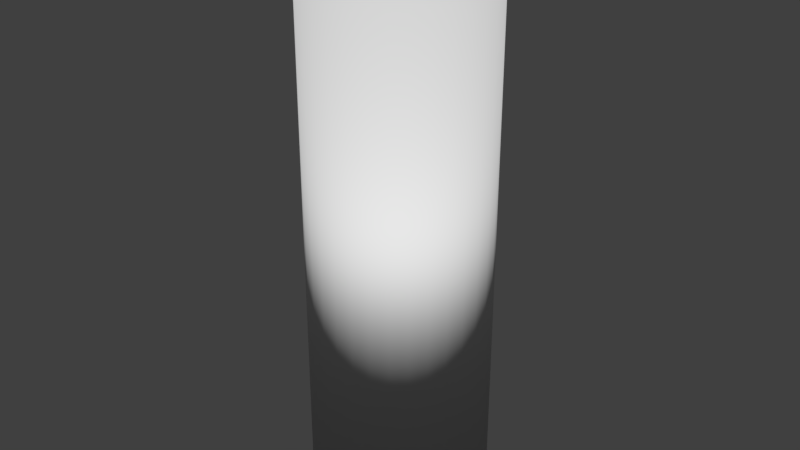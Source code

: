# Source: button01.blend  (saved by Blender 2.79.0; exported with 4.5.12 LTS)
import bpy
from mathutils import Matrix  # noqa: F401  (used for matrix-valued properties, if any)

bpy.ops.wm.read_factory_settings(use_empty=True)
scene = bpy.context.scene
scene.name = 'Scene'

# ---- collections
col_collection_1 = bpy.data.collections.new('Collection 1'); scene.collection.children.link(col_collection_1)

# ---- world
world_world = bpy.data.worlds.new('World'); scene.world = world_world
world_world.color = (0.05088, 0.05088, 0.05088)
world_world.use_sun_shadow = False
world_world.sun_shadow_jitter_overblur = 0.0
world_world.cycles.sampling_method = 'MANUAL'

# ---- meshes
me_cylinder_001 = bpy.data.meshes.new('Cylinder.001')
me_cylinder_001.from_pydata([(0.0, 1.0, -20.97), (-3.355e-08, 0.9121, 1.0), (0.1951, 0.9808, -20.97), (0.1779, 0.8946, 1.0), (0.3827, 0.9239, -20.97), (0.3491, 0.8427, 1.0), (0.5556, 0.8315, -20.97), (0.5068, 0.7584, 1.0), (0.7071, 0.7071, -20.97), (0.645, 0.645, 1.0), (0.8315, 0.5556, -20.97), (0.7584, 0.5068, 1.0), (0.9239, 0.3827, -20.97), (0.8427, 0.3491, 1.0), (0.9808, 0.1951, -20.97), (0.8946, 0.1779, 1.0), (1.0, 7.55e-08, -20.97), (0.9121, 6.201e-08, 1.0), (0.9808, -0.1951, -20.97), (0.8946, -0.1779, 1.0), (0.9239, -0.3827, -20.97), (0.8427, -0.3491, 1.0), (0.8315, -0.5556, -20.97), (0.7584, -0.5068, 1.0), (0.7071, -0.7071, -20.97), (0.645, -0.645, 1.0), (0.5556, -0.8315, -20.97), (0.5068, -0.7584, 1.0), (0.3827, -0.9239, -20.97), (0.3491, -0.8427, 1.0), (0.1951, -0.9808, -20.97), (0.1779, -0.8946, 1.0), (-3.258e-07, -1.0, -20.97), (-2.989e-07, -0.9121, 1.0), (-0.1951, -0.9808, -20.97), (-0.1779, -0.8946, 1.0), (-0.3827, -0.9239, -20.97), (-0.3491, -0.8427, 1.0), (-0.5556, -0.8315, -20.97), (-0.5068, -0.7584, 1.0), (-0.7071, -0.7071, -20.97), (-0.645, -0.645, 1.0), (-0.8315, -0.5556, -20.97), (-0.7584, -0.5067, 1.0), (-0.9239, -0.3827, -20.97), (-0.8427, -0.3491, 1.0), (-0.9808, -0.1951, -20.97), (-0.8946, -0.1779, 1.0), (-1.0, 9.656e-07, -20.97), (-0.9121, 8.853e-07, 1.0), (-0.9808, 0.1951, -20.97), (-0.8946, 0.1779, 1.0), (-0.9239, 0.3827, -20.97), (-0.8427, 0.3491, 1.0), (-0.8315, 0.5556, -20.97), (-0.7584, 0.5068, 1.0), (-0.7071, 0.7071, -20.97), (-0.645, 0.645, 1.0), (-0.5556, 0.8315, -20.97), (-0.5067, 0.7584, 1.0), (-0.3827, 0.9239, -20.97), (-0.3491, 0.8427, 1.0), (-0.1951, 0.9808, -20.97), (-0.1779, 0.8946, 1.0), (0.1951, 0.9808, 1.0), (0.0, 1.0, 1.0), (0.3827, 0.9239, 1.0), (0.5556, 0.8315, 1.0), (0.7071, 0.7071, 1.0), (0.8315, 0.5556, 1.0), (0.9239, 0.3827, 1.0), (0.9808, 0.1951, 1.0), (1.0, 7.55e-08, 1.0), (0.9808, -0.1951, 1.0), (0.9239, -0.3827, 1.0), (0.8315, -0.5556, 1.0), (0.7071, -0.7071, 1.0), (0.5556, -0.8315, 1.0), (0.3827, -0.9239, 1.0), (0.1951, -0.9808, 1.0), (-3.258e-07, -1.0, 1.0), (-0.1951, -0.9808, 1.0), (-0.3827, -0.9239, 1.0), (-0.5556, -0.8315, 1.0), (-0.7071, -0.7071, 1.0), (-0.8315, -0.5556, 1.0), (-0.9239, -0.3827, 1.0), (-0.9808, -0.1951, 1.0), (-1.0, 9.656e-07, 1.0), (-0.9808, 0.1951, 1.0), (-0.9239, 0.3827, 1.0), (-0.8315, 0.5556, 1.0), (-0.7071, 0.7071, 1.0), (-0.5556, 0.8315, 1.0), (-0.3827, 0.9239, 1.0), (-0.1951, 0.9808, 1.0)], [], [(0, 65, 64, 2), (2, 64, 66, 4), (4, 66, 67, 6), (6, 67, 68, 8), (8, 68, 69, 10), (10, 69, 70, 12), (12, 70, 71, 14), (14, 71, 72, 16), (16, 72, 73, 18), (18, 73, 74, 20), (20, 74, 75, 22), (22, 75, 76, 24), (24, 76, 77, 26), (26, 77, 78, 28), (28, 78, 79, 30), (30, 79, 80, 32), (32, 80, 81, 34), (34, 81, 82, 36), (36, 82, 83, 38), (38, 83, 84, 40), (40, 84, 85, 42), (42, 85, 86, 44), (44, 86, 87, 46), (46, 87, 88, 48), (48, 88, 89, 50), (50, 89, 90, 52), (52, 90, 91, 54), (54, 91, 92, 56), (56, 92, 93, 58), (58, 93, 94, 60), (60, 94, 95, 62), (62, 95, 65, 0), (0, 2, 4, 6, 8, 10, 12, 14, 16, 18, 20, 22, 24, 26, 28, 30, 32, 34, 36, 38, 40, 42, 44, 46, 48, 50, 52, 54, 56, 58, 60, 62), (1, 3, 64, 65), (3, 5, 66, 64), (5, 7, 67, 66), (7, 9, 68, 67), (9, 11, 69, 68), (11, 13, 70, 69), (13, 15, 71, 70), (15, 17, 72, 71), (17, 19, 73, 72), (19, 21, 74, 73), (21, 23, 75, 74), (23, 25, 76, 75), (25, 27, 77, 76), (27, 29, 78, 77), (29, 31, 79, 78), (31, 33, 80, 79), (33, 35, 81, 80), (35, 37, 82, 81), (37, 39, 83, 82), (39, 41, 84, 83), (41, 43, 85, 84), (43, 45, 86, 85), (45, 47, 87, 86), (47, 49, 88, 87), (49, 51, 89, 88), (51, 53, 90, 89), (53, 55, 91, 90), (55, 57, 92, 91), (57, 59, 93, 92), (59, 61, 94, 93), (61, 63, 95, 94), (63, 1, 65, 95)])
me_cylinder_001.polygons.foreach_set('use_smooth', [True] * 65)
_uv = me_cylinder_001.uv_layers.new(name='UVMap')
_uv.uv.foreach_set('vector', [0.5574, 0.0001345, 0.5574, 0.9974, 0.54, 0.9975, 0.54, 0.0002467, 0.54, 0.0002467, 0.54, 0.9975, 0.5226, 0.9976, 0.5226, 0.0003588, 0.5226, 0.0003588, 0.5226, 0.9976, 0.5052, 0.9977, 0.5052, 0.000471, 0.5052, 0.000471, 0.5052, 0.9977, 0.4878, 0.9978, 0.4878, 0.0005832, 0.4878, 0.0005832, 0.4878, 0.9978, 0.4703, 0.998, 0.4703, 0.0006954, 0.4703, 0.0006954, 0.4703, 0.998, 0.4529, 0.9981, 0.4529, 0.0008076, 0.4529, 0.0008076, 0.4529, 0.9981, 0.4355, 0.9982, 0.4355, 0.0009198, 0.4355, 0.0009198, 0.4355, 0.9982, 0.4181, 0.9983, 0.4181, 0.001032, 0.4181, 0.001032, 0.4181, 0.9983, 0.4007, 0.9984, 0.4007, 0.001144, 0.4007, 0.001144, 0.4007, 0.9984, 0.3833, 0.9985, 0.3833, 0.001256, 0.3831, 0.0001345, 0.3831, 0.9974, 0.3656, 0.9975, 0.3656, 0.0002467, 0.3656, 0.0002467, 0.3656, 0.9975, 0.3482, 0.9976, 0.3482, 0.0003588, 0.3482, 0.0003588, 0.3482, 0.9976, 0.3308, 0.9977, 0.3308, 0.000471, 0.3308, 0.000471, 0.3308, 0.9977, 0.3134, 0.9978, 0.3134, 0.0005832, 0.3134, 0.0005832, 0.3134, 0.9978, 0.296, 0.998, 0.296, 0.0006954, 0.296, 0.0006954, 0.296, 0.998, 0.2786, 0.9981, 0.2786, 0.0008076, 0.2786, 0.0008076, 0.2786, 0.9981, 0.2612, 0.9982, 0.2612, 0.0009198, 0.2612, 0.0009198, 0.2612, 0.9982, 0.2438, 0.9983, 0.2438, 0.001032, 0.2438, 0.001032, 0.2438, 0.9983, 0.2264, 0.9984, 0.2264, 0.001144, 0.2264, 0.001144, 0.2264, 0.9984, 0.209, 0.9985, 0.209, 0.001256, 0.209, 0.001256, 0.209, 0.9985, 0.1916, 0.9986, 0.1916, 0.001369, 0.1916, 0.001369, 0.1916, 0.9986, 0.1742, 0.9987, 0.1742, 0.001481, 0.1742, 0.001481, 0.1742, 0.9987, 0.1568, 0.9989, 0.1568, 0.001593, 0.1568, 0.001593, 0.1568, 0.9989, 0.1394, 0.999, 0.1394, 0.001705, 0.1394, 0.001705, 0.1394, 0.999, 0.122, 0.9991, 0.122, 0.001817, 0.122, 0.001817, 0.122, 0.9991, 0.1046, 0.9992, 0.1046, 0.00193, 0.1046, 0.00193, 0.1046, 0.9992, 0.08716, 0.9993, 0.08716, 0.002042, 0.08716, 0.002042, 0.08716, 0.9993, 0.06976, 0.9994, 0.06976, 0.002154, 0.06976, 0.002154, 0.06976, 0.9994, 0.05235, 0.9995, 0.05235, 0.002266, 0.05235, 0.002266, 0.05235, 0.9995, 0.03495, 0.9996, 0.03495, 0.002378, 0.03495, 0.002378, 0.03495, 0.9996, 0.01754, 0.9998, 0.01754, 0.002491, 0.01754, 0.002491, 0.01754, 0.9998, 0.0001345, 0.9999, 0.0001345, 0.002603, 0.6146, 0.0001345, 0.627, 0.0001345, 0.6392, 0.002562, 0.6507, 0.007324, 0.6611, 0.01424, 0.6699, 0.02304, 0.6768, 0.03338, 0.6816, 0.04488, 0.684, 0.05708, 0.684, 0.06953, 0.6816, 0.08173, 0.6768, 0.09323, 0.6699, 0.1036, 0.6611, 0.1124, 0.6507, 0.1193, 0.6392, 0.124, 0.627, 0.1265, 0.6146, 0.1265, 0.6024, 0.124, 0.5909, 0.1193, 0.5805, 0.1124, 0.5717, 0.1036, 0.5648, 0.09323, 0.5601, 0.08173, 0.5576, 0.06953, 0.5576, 0.05708, 0.5601, 0.04488, 0.5648, 0.03338, 0.5717, 0.02304, 0.5805, 0.01424, 0.5909, 0.007324, 0.6024, 0.002562, 0.5576, 0.3519, 0.5664, 0.3446, 0.5704, 0.3486, 0.5607, 0.3565, 0.5664, 0.3446, 0.5736, 0.3359, 0.5783, 0.339, 0.5704, 0.3486, 0.5736, 0.3359, 0.579, 0.3259, 0.5841, 0.328, 0.5783, 0.339, 0.579, 0.3259, 0.5823, 0.315, 0.5877, 0.3161, 0.5841, 0.328, 0.5823, 0.315, 0.5834, 0.3037, 0.589, 0.3037, 0.5877, 0.3161, 0.5834, 0.3037, 0.5823, 0.2924, 0.5877, 0.2913, 0.589, 0.3037, 0.5823, 0.2924, 0.579, 0.2816, 0.5841, 0.2794, 0.5877, 0.2913, 0.579, 0.2816, 0.5736, 0.2715, 0.5783, 0.2684, 0.5841, 0.2794, 0.5736, 0.2715, 0.5664, 0.2628, 0.5704, 0.2588, 0.5783, 0.2684, 0.5664, 0.2628, 0.5576, 0.2556, 0.5607, 0.2509, 0.5704, 0.2588, 0.6784, 0.1842, 0.6762, 0.1731, 0.6816, 0.1715, 0.684, 0.1837, 0.6762, 0.1731, 0.6719, 0.1626, 0.6768, 0.16, 0.6816, 0.1715, 0.6719, 0.1626, 0.6656, 0.1532, 0.6699, 0.1496, 0.6768, 0.16, 0.6656, 0.1532, 0.6575, 0.1452, 0.6611, 0.1408, 0.6699, 0.1496, 0.6575, 0.1452, 0.6481, 0.1389, 0.6507, 0.1339, 0.6611, 0.1408, 0.6481, 0.1389, 0.6376, 0.1345, 0.6392, 0.1292, 0.6507, 0.1339, 0.6376, 0.1345, 0.6265, 0.1323, 0.627, 0.1267, 0.6392, 0.1292, 0.6265, 0.1323, 0.6151, 0.1323, 0.6146, 0.1267, 0.627, 0.1267, 0.6151, 0.1323, 0.604, 0.1345, 0.6024, 0.1292, 0.6146, 0.1267, 0.604, 0.1345, 0.5935, 0.1389, 0.5909, 0.1339, 0.6024, 0.1292, 0.5935, 0.1389, 0.5841, 0.1452, 0.5805, 0.1408, 0.5909, 0.1339, 0.5841, 0.1452, 0.5761, 0.1532, 0.5717, 0.1496, 0.5805, 0.1408, 0.5761, 0.1532, 0.5698, 0.1626, 0.5648, 0.16, 0.5717, 0.1496, 0.5698, 0.1626, 0.5654, 0.1731, 0.5601, 0.1715, 0.5648, 0.16, 0.5654, 0.1731, 0.5632, 0.1842, 0.5576, 0.1837, 0.5601, 0.1715, 0.5632, 0.1842, 0.5632, 0.1956, 0.5576, 0.1961, 0.5576, 0.1837, 0.5632, 0.1956, 0.5654, 0.2067, 0.5601, 0.2083, 0.5576, 0.1961, 0.5654, 0.2067, 0.5698, 0.2172, 0.5648, 0.2198, 0.5601, 0.2083, 0.5698, 0.2172, 0.5761, 0.2266, 0.5717, 0.2302, 0.5648, 0.2198, 0.5761, 0.2266, 0.5841, 0.2347, 0.5805, 0.239, 0.5717, 0.2302, 0.5841, 0.2347, 0.5935, 0.241, 0.5909, 0.2459, 0.5805, 0.239, 0.5935, 0.241, 0.604, 0.2453, 0.6024, 0.2507, 0.5909, 0.2459])
me_cylinder_001.use_remesh_preserve_volume = False
me_cylinder_001.use_remesh_preserve_attributes = False
me_cylinder_001.use_mirror_vertex_groups = False
me_cylinder_001.update()
me_cylinder = bpy.data.meshes.new('Cylinder')
me_cylinder.from_pydata([(-3.355e-08, 0.9121, -2.542), (0.1779, 0.8946, -2.542), (0.3491, 0.8427, -2.542), (0.5068, 0.7584, -2.542), (0.645, 0.645, -2.542), (0.7584, 0.5068, -2.542), (0.8427, 0.3491, -2.542), (0.8946, 0.1779, -2.542), (0.9121, 6.201e-08, -2.542), (0.8946, -0.1779, -2.542), (0.8427, -0.3491, -2.542), (0.7584, -0.5068, -2.542), (0.645, -0.645, -2.542), (0.5068, -0.7584, -2.542), (0.3491, -0.8427, -2.542), (0.1779, -0.8946, -2.542), (-2.989e-07, -0.9121, -2.542), (-0.1779, -0.8946, -2.542), (-0.3491, -0.8427, -2.542), (-0.5068, -0.7584, -2.542), (-0.645, -0.645, -2.542), (-0.7584, -0.5067, -2.542), (-0.8427, -0.3491, -2.542), (-0.8946, -0.1779, -2.542), (-0.9121, 8.853e-07, -2.542), (-0.8946, 0.1779, -2.542), (-0.8427, 0.3491, -2.542), (-0.7584, 0.5068, -2.542), (-0.645, 0.645, -2.542), (-0.5067, 0.7584, -2.542), (-0.3491, 0.8427, -2.542), (-0.1779, 0.8946, -2.542), (0.1464, 0.7361, -0.7357), (-1.713e-08, 0.7506, -0.7357), (0.2872, 0.6934, -0.7357), (0.417, 0.6241, -0.7357), (0.5307, 0.5307, -0.7357), (0.6241, 0.417, -0.7357), (0.6934, 0.2872, -0.7357), (0.7361, 0.1464, -0.7357), (0.7506, 9.755e-08, -0.7357), (0.7361, -0.1464, -0.7357), (0.6934, -0.2872, -0.7357), (0.6241, -0.417, -0.7357), (0.5307, -0.5307, -0.7357), (0.417, -0.6241, -0.7357), (0.2872, -0.6934, -0.7357), (0.1464, -0.7361, -0.7357), (-2.355e-07, -0.7506, -0.7357), (-0.1464, -0.7361, -0.7357), (-0.2872, -0.6934, -0.7357), (-0.417, -0.6241, -0.7357), (-0.5307, -0.5307, -0.7357), (-0.6241, -0.417, -0.7357), (-0.6934, -0.2872, -0.7357), (-0.7361, -0.1464, -0.7357), (-0.7506, 7.75e-07, -0.7357), (-0.7361, 0.1464, -0.7357), (-0.6934, 0.2872, -0.7357), (-0.6241, 0.417, -0.7357), (-0.5307, 0.5307, -0.7357), (-0.417, 0.6241, -0.7357), (-0.2872, 0.6934, -0.7357), (-0.1464, 0.7361, -0.7357), (0.1098, 0.5521, -0.5188), (5.425e-09, 0.5629, -0.5188), (0.2154, 0.5201, -0.5188), (0.3128, 0.4681, -0.5188), (0.3981, 0.3981, -0.5188), (0.4681, 0.3128, -0.5188), (0.5201, 0.2154, -0.5188), (0.5521, 0.1098, -0.5188), (0.5629, 1.458e-07, -0.5188), (0.5521, -0.1098, -0.5188), (0.5201, -0.2154, -0.5188), (0.4681, -0.3128, -0.5188), (0.3981, -0.3981, -0.5188), (0.3128, -0.4681, -0.5188), (0.2154, -0.5201, -0.5188), (0.1098, -0.5521, -0.5188), (-1.583e-07, -0.5629, -0.5188), (-0.1098, -0.5521, -0.5188), (-0.2154, -0.5201, -0.5188), (-0.3128, -0.4681, -0.5188), (-0.3981, -0.3981, -0.5188), (-0.4681, -0.3128, -0.5188), (-0.5201, -0.2154, -0.5188), (-0.5521, -0.1098, -0.5188), (-0.5629, 6.539e-07, -0.5188), (-0.5521, 0.1098, -0.5188), (-0.5201, 0.2154, -0.5188), (-0.4681, 0.3128, -0.5188), (-0.3981, 0.3981, -0.5188), (-0.3128, 0.4681, -0.5188), (-0.2154, 0.5201, -0.5188), (-0.1098, 0.5521, -0.5188), (0.04538, 0.2281, -0.3024), (6.181e-08, 0.2326, -0.3024), (0.08901, 0.2149, -0.3024), (0.1292, 0.1934, -0.3024), (0.1645, 0.1645, -0.3024), (0.1934, 0.1292, -0.3024), (0.2149, 0.08901, -0.3024), (0.2281, 0.04538, -0.3024), (0.2326, 2.362e-07, -0.3024), (0.2281, -0.04538, -0.3024), (0.2149, -0.08901, -0.3024), (0.1934, -0.1292, -0.3024), (0.1645, -0.1645, -0.3024), (0.1292, -0.1934, -0.3024), (0.08901, -0.2149, -0.3024), (0.04538, -0.2281, -0.3024), (-5.847e-09, -0.2326, -0.3024), (-0.04538, -0.2281, -0.3024), (-0.08901, -0.2149, -0.3024), (-0.1292, -0.1934, -0.3024), (-0.1645, -0.1645, -0.3024), (-0.1934, -0.1292, -0.3024), (-0.2149, -0.08901, -0.3024), (-0.2281, -0.04538, -0.3024), (-0.2326, 4.462e-07, -0.3024), (-0.2281, 0.04538, -0.3024), (-0.2149, 0.08901, -0.3024), (-0.1934, 0.1292, -0.3024), (-0.1645, 0.1645, -0.3024), (-0.1292, 0.1934, -0.3024), (-0.08901, 0.2149, -0.3024), (-0.04538, 0.2281, -0.3024), (9.406e-08, 2.822e-07, -0.304), (0.08897, 0.9034, -2.542), (0.2635, 0.8686, -2.542), (0.4279, 0.8006, -2.542), (0.5759, 0.7017, -2.542), (0.7017, 0.5759, -2.542), (0.8006, 0.4279, -2.542), (0.8686, 0.2635, -2.542), (0.9034, 0.08897, -2.542), (0.9034, -0.08897, -2.542), (0.8686, -0.2635, -2.542), (0.8006, -0.4279, -2.542), (0.7017, -0.5759, -2.542), (0.5759, -0.7017, -2.542), (0.4279, -0.8006, -2.542), (0.2635, -0.8686, -2.542), (0.08897, -0.9034, -2.542), (-0.08897, -0.9034, -2.542), (-0.2635, -0.8686, -2.542), (-0.4279, -0.8006, -2.542), (-0.5759, -0.7017, -2.542), (-0.7017, -0.5759, -2.542), (-0.8006, -0.4279, -2.542), (-0.8686, -0.2635, -2.542), (-0.9034, -0.08897, -2.542), (-0.9034, 0.08897, -2.542), (-0.8686, 0.2635, -2.542), (-0.8005, 0.4279, -2.542), (-0.7017, 0.5759, -2.542), (-0.5759, 0.7017, -2.542), (-0.4279, 0.8006, -2.542), (-0.2635, 0.8686, -2.542), (-0.08897, 0.9034, -2.542), (0.08897, 0.9034, -1.056), (-3.355e-08, 0.9121, -1.056), (0.2635, 0.8686, -1.056), (0.1779, 0.8946, -1.056), (0.4279, 0.8006, -1.056), (0.3491, 0.8427, -1.056), (0.5759, 0.7017, -1.056), (0.5068, 0.7584, -1.056), (0.7017, 0.5759, -1.056), (0.645, 0.645, -1.056), (0.8006, 0.4279, -1.056), (0.7584, 0.5068, -1.056), (0.8686, 0.2635, -1.056), (0.8427, 0.3491, -1.056), (0.9034, 0.08897, -1.056), (0.8946, 0.1779, -1.056), (0.9034, -0.08897, -1.056), (0.9121, 6.201e-08, -1.056), (0.8686, -0.2635, -1.056), (0.8946, -0.1779, -1.056), (0.8006, -0.4279, -1.056), (0.8427, -0.3491, -1.056), (0.7017, -0.5759, -1.056), (0.7584, -0.5068, -1.056), (0.5759, -0.7017, -1.056), (0.645, -0.645, -1.056), (0.4279, -0.8006, -1.056), (0.5068, -0.7584, -1.056), (0.2635, -0.8686, -1.056), (0.3491, -0.8427, -1.056), (0.08897, -0.9034, -1.056), (0.1779, -0.8946, -1.056), (-0.08897, -0.9034, -1.056), (-2.989e-07, -0.9121, -1.056), (-0.2635, -0.8686, -1.056), (-0.1779, -0.8946, -1.056), (-0.4279, -0.8006, -1.056), (-0.3491, -0.8427, -1.056), (-0.5759, -0.7017, -1.056), (-0.5068, -0.7584, -1.056), (-0.7017, -0.5759, -1.056), (-0.645, -0.645, -1.056), (-0.8006, -0.4279, -1.056), (-0.7584, -0.5067, -1.056), (-0.8686, -0.2635, -1.056), (-0.8427, -0.3491, -1.056), (-0.9034, -0.08897, -1.056), (-0.8946, -0.1779, -1.056), (-0.9034, 0.08897, -1.056), (-0.9121, 8.853e-07, -1.056), (-0.8686, 0.2635, -1.056), (-0.8946, 0.1779, -1.056), (-0.8005, 0.4279, -1.056), (-0.8427, 0.3491, -1.056), (-0.7017, 0.5759, -1.056), (-0.7584, 0.5068, -1.056), (-0.5759, 0.7017, -1.056), (-0.645, 0.645, -1.056), (-0.4279, 0.8006, -1.056), (-0.5067, 0.7584, -1.056), (-0.2635, 0.8686, -1.056), (-0.3491, 0.8427, -1.056), (-0.08897, 0.9034, -1.056), (-0.1779, 0.8946, -1.056)], [], [(224, 221, 222, 62, 63), (53, 52, 84, 85), (198, 195, 196, 49, 50), (172, 169, 170, 36, 37), (162, 223, 224, 63, 33), (200, 197, 198, 50, 51), (174, 171, 172, 37, 38), (202, 199, 200, 51, 52), (176, 173, 174, 38, 39), (204, 201, 202, 52, 53), (178, 175, 176, 39, 40), (206, 203, 204, 53, 54), (180, 177, 178, 40, 41), (208, 205, 206, 54, 55), (182, 179, 180, 41, 42), (210, 207, 208, 55, 56), (184, 181, 182, 42, 43), (212, 209, 210, 56, 57), (186, 183, 184, 43, 44), (214, 211, 212, 57, 58), (188, 185, 186, 44, 45), (216, 213, 214, 58, 59), (190, 187, 188, 45, 46), (164, 161, 162, 33, 32), (218, 215, 216, 59, 60), (192, 189, 190, 46, 47), (166, 163, 164, 32, 34), (220, 217, 218, 60, 61), (194, 191, 192, 47, 48), (168, 165, 166, 34, 35), (222, 219, 220, 61, 62), (196, 193, 194, 48, 49), (170, 167, 168, 35, 36), (88, 87, 119, 120), (40, 39, 71, 72), (54, 53, 85, 86), (41, 40, 72, 73), (55, 54, 86, 87), (42, 41, 73, 74), (56, 55, 87, 88), (43, 42, 74, 75), (57, 56, 88, 89), (44, 43, 75, 76), (58, 57, 89, 90), (45, 44, 76, 77), (59, 58, 90, 91), (46, 45, 77, 78), (32, 33, 65, 64), (60, 59, 91, 92), (47, 46, 78, 79), (34, 32, 64, 66), (61, 60, 92, 93), (48, 47, 79, 80), (35, 34, 66, 67), (62, 61, 93, 94), (49, 48, 80, 81), (36, 35, 67, 68), (63, 62, 94, 95), (50, 49, 81, 82), (37, 36, 68, 69), (33, 63, 95, 65), (51, 50, 82, 83), (38, 37, 69, 70), (52, 51, 83, 84), (39, 38, 70, 71), (123, 122, 128), (75, 74, 106, 107), (89, 88, 120, 121), (76, 75, 107, 108), (90, 89, 121, 122), (77, 76, 108, 109), (91, 90, 122, 123), (78, 77, 109, 110), (64, 65, 97, 96), (92, 91, 123, 124), (79, 78, 110, 111), (66, 64, 96, 98), (93, 92, 124, 125), (80, 79, 111, 112), (67, 66, 98, 99), (94, 93, 125, 126), (81, 80, 112, 113), (68, 67, 99, 100), (95, 94, 126, 127), (82, 81, 113, 114), (69, 68, 100, 101), (65, 95, 127, 97), (83, 82, 114, 115), (70, 69, 101, 102), (84, 83, 115, 116), (71, 70, 102, 103), (85, 84, 116, 117), (72, 71, 103, 104), (86, 85, 117, 118), (73, 72, 104, 105), (87, 86, 118, 119), (74, 73, 105, 106), (110, 109, 128), (96, 97, 128), (124, 123, 128), (111, 110, 128), (98, 96, 128), (125, 124, 128), (112, 111, 128), (99, 98, 128), (126, 125, 128), (113, 112, 128), (100, 99, 128), (127, 126, 128), (114, 113, 128), (101, 100, 128), (97, 127, 128), (115, 114, 128), (102, 101, 128), (116, 115, 128), (103, 102, 128), (117, 116, 128), (104, 103, 128), (118, 117, 128), (105, 104, 128), (119, 118, 128), (106, 105, 128), (120, 119, 128), (107, 106, 128), (121, 120, 128), (108, 107, 128), (122, 121, 128), (109, 108, 128), (1, 130, 2, 131, 3, 132, 4, 133, 5, 134, 6, 135, 7, 136, 8, 137, 9, 138, 10, 139, 11, 140, 12, 141, 13, 142, 14, 143, 15, 144, 16, 145, 17, 146, 18, 147, 19, 148, 20, 149, 21, 150, 22, 151, 23, 152, 24, 153, 25, 154, 26, 155, 27, 156, 28, 157, 29, 158, 30, 159, 31, 160, 0, 129), (72, 40, 178, 128, 104), (129, 0, 162, 161), (130, 1, 164, 163), (131, 2, 166, 165), (132, 3, 168, 167), (133, 4, 170, 169), (134, 5, 172, 171), (135, 6, 174, 173), (136, 7, 176, 175), (137, 8, 178, 177), (138, 9, 180, 179), (139, 10, 182, 181), (140, 11, 184, 183), (141, 12, 186, 185), (142, 13, 188, 187), (143, 14, 190, 189), (144, 15, 192, 191), (145, 16, 194, 193), (146, 17, 196, 195), (147, 18, 198, 197), (148, 19, 200, 199), (149, 20, 202, 201), (150, 21, 204, 203), (151, 22, 206, 205), (152, 23, 208, 207), (153, 24, 210, 209), (154, 25, 212, 211), (155, 26, 214, 213), (156, 27, 216, 215), (157, 28, 218, 217), (158, 29, 220, 219), (159, 30, 222, 221), (160, 31, 224, 223), (1, 129, 161, 164), (2, 130, 163, 166), (3, 131, 165, 168), (4, 132, 167, 170), (5, 133, 169, 172), (6, 134, 171, 174), (7, 135, 173, 176), (8, 136, 175, 178), (9, 137, 177, 180), (10, 138, 179, 182), (11, 139, 181, 184), (12, 140, 183, 186), (13, 141, 185, 188), (14, 142, 187, 190), (15, 143, 189, 192), (16, 144, 191, 194), (17, 145, 193, 196), (18, 146, 195, 198), (19, 147, 197, 200), (20, 148, 199, 202), (21, 149, 201, 204), (22, 150, 203, 206), (23, 151, 205, 208), (24, 152, 207, 210), (25, 153, 209, 212), (26, 154, 211, 214), (27, 155, 213, 216), (28, 156, 215, 218), (29, 157, 217, 220), (30, 158, 219, 222), (31, 159, 221, 224), (0, 160, 223, 162)])
me_cylinder.polygons.foreach_set('use_smooth', [1, 1, 1, 1, 1, 1, 1, 1, 1, 1, 1, 1, 1, 1, 1, 1, 1, 1, 1, 1, 1, 1, 1, 1, 1, 1, 1, 1, 1, 1, 1, 1, 1, 1, 1, 1, 1, 1, 1, 1, 1, 1, 1, 1, 1, 1, 1, 1, 1, 1, 1, 1, 1, 1, 1, 1, 1, 1, 1, 1, 1, 1, 1, 1, 1, 1, 1, 1, 1, 1, 1, 1, 1, 1, 1, 1, 1, 1, 1, 1, 1, 1, 1, 1, 1, 1, 1, 1, 1, 1, 1, 1, 1, 1, 1, 1, 1, 1, 1, 1, 1, 1, 1, 1, 1, 1, 1, 1, 1, 1, 1, 1, 1, 1, 1, 1, 1, 1, 1, 1, 1, 1, 1, 1, 1, 1, 1, 1, 1, 0, 1, 1, 1, 1, 1, 1, 1, 1, 1, 1, 1, 1, 1, 1, 1, 1, 1, 1, 1, 1, 1, 1, 1, 1, 1, 1, 1, 1, 1, 1, 1, 1, 1, 1, 1, 1, 1, 1, 1, 1, 1, 1, 1, 1, 1, 1, 1, 1, 1, 1, 1, 1, 1, 1, 1, 1, 1, 1, 1, 1, 1, 1, 1, 1])
_uv = me_cylinder.uv_layers.new(name='UVMap')
_uv.uv.foreach_set('vector', [0.5788, 0.7306, 0.5752, 0.7148, 0.5718, 0.699, 0.6344, 0.6889, 0.6405, 0.7137, 0.4724, 0.3576, 0.4722, 0.3825, 0.4243, 0.3792, 0.4243, 0.3606, 0.5232, 0.4506, 0.5176, 0.4659, 0.5118, 0.4812, 0.4526, 0.4555, 0.4623, 0.4317, 0.7535, 0.3547, 0.7535, 0.3708, 0.7532, 0.387, 0.6903, 0.3825, 0.6905, 0.3576, 0.5889, 0.7613, 0.5838, 0.746, 0.5788, 0.7306, 0.6405, 0.7137, 0.6496, 0.7381, 0.531, 0.4191, 0.5272, 0.4349, 0.5232, 0.4506, 0.4623, 0.4317, 0.4688, 0.4073, 0.7502, 0.3225, 0.752, 0.3386, 0.7535, 0.3547, 0.6905, 0.3576, 0.6876, 0.3326, 0.5351, 0.387, 0.5332, 0.4031, 0.531, 0.4191, 0.4688, 0.4073, 0.4722, 0.3825, 0.7433, 0.291, 0.7468, 0.3067, 0.7502, 0.3225, 0.6876, 0.3326, 0.6815, 0.3078, 0.5355, 0.3547, 0.5355, 0.3708, 0.5351, 0.387, 0.4722, 0.3825, 0.4724, 0.3576, 0.7331, 0.2602, 0.7382, 0.2756, 0.7433, 0.291, 0.6815, 0.3078, 0.6724, 0.2834, 0.5321, 0.3225, 0.5339, 0.3386, 0.5355, 0.3547, 0.4724, 0.3576, 0.4695, 0.3326, 0.5387, 0.5345, 0.5534, 0.5417, 0.5681, 0.549, 0.5363, 0.6066, 0.5131, 0.5938, 0.5252, 0.291, 0.5287, 0.3067, 0.5321, 0.3225, 0.4695, 0.3326, 0.4634, 0.3078, 0.5081, 0.5232, 0.5234, 0.5288, 0.5387, 0.5345, 0.5131, 0.5938, 0.4892, 0.5841, 0.515, 0.2602, 0.5201, 0.2756, 0.5252, 0.291, 0.4634, 0.3078, 0.4543, 0.2834, 0.4766, 0.5154, 0.4924, 0.5192, 0.5081, 0.5232, 0.4892, 0.5841, 0.4648, 0.5776, 0.5921, 0.5403, 0.5992, 0.5256, 0.6065, 0.5109, 0.6641, 0.5427, 0.6513, 0.566, 0.4445, 0.5113, 0.4606, 0.5132, 0.4766, 0.5154, 0.4648, 0.5776, 0.4401, 0.5742, 0.5807, 0.5709, 0.5863, 0.5556, 0.5921, 0.5403, 0.6513, 0.566, 0.6416, 0.5898, 0.4122, 0.5109, 0.4283, 0.5109, 0.4445, 0.5113, 0.4401, 0.5742, 0.4151, 0.574, 0.5729, 0.6024, 0.5767, 0.5866, 0.5807, 0.5709, 0.6416, 0.5898, 0.6351, 0.6142, 0.3801, 0.5143, 0.3961, 0.5125, 0.4122, 0.5109, 0.4151, 0.574, 0.3901, 0.5769, 0.7299, 0.4812, 0.7228, 0.4959, 0.7155, 0.5106, 0.6579, 0.4788, 0.6707, 0.4555, 0.5688, 0.6345, 0.5707, 0.6185, 0.5729, 0.6024, 0.6351, 0.6142, 0.6317, 0.639, 0.3485, 0.5212, 0.3643, 0.5177, 0.3801, 0.5143, 0.3901, 0.5769, 0.3654, 0.5829, 0.7413, 0.4506, 0.7357, 0.4659, 0.7299, 0.4812, 0.6707, 0.4555, 0.6804, 0.4317, 0.5685, 0.6668, 0.5685, 0.6507, 0.5688, 0.6345, 0.6317, 0.639, 0.6315, 0.664, 0.3177, 0.5314, 0.3331, 0.5263, 0.3485, 0.5212, 0.3654, 0.5829, 0.3409, 0.5921, 0.7491, 0.4191, 0.7453, 0.4349, 0.7413, 0.4506, 0.6804, 0.4317, 0.6869, 0.4073, 0.5718, 0.699, 0.57, 0.6829, 0.5685, 0.6668, 0.6315, 0.664, 0.6344, 0.6889, 0.5118, 0.4812, 0.5047, 0.4959, 0.4974, 0.5106, 0.4398, 0.4788, 0.4526, 0.4555, 0.7532, 0.387, 0.7513, 0.4031, 0.7491, 0.4191, 0.6869, 0.4073, 0.6903, 0.3825, 0.4079, 0.3063, 0.4162, 0.3239, 0.3535, 0.3515, 0.3493, 0.3446, 0.6724, 0.2834, 0.6815, 0.3078, 0.6343, 0.3239, 0.626, 0.3063, 0.4695, 0.3326, 0.4724, 0.3576, 0.4243, 0.3606, 0.4216, 0.3421, 0.5131, 0.5938, 0.5363, 0.6066, 0.5064, 0.6494, 0.4901, 0.6385, 0.4634, 0.3078, 0.4695, 0.3326, 0.4216, 0.3421, 0.4162, 0.3239, 0.4892, 0.5841, 0.5131, 0.5938, 0.4901, 0.6385, 0.4729, 0.6303, 0.4543, 0.2834, 0.4634, 0.3078, 0.4162, 0.3239, 0.4079, 0.3063, 0.4648, 0.5776, 0.4892, 0.5841, 0.4729, 0.6303, 0.455, 0.6249, 0.6513, 0.566, 0.6641, 0.5427, 0.7069, 0.5727, 0.696, 0.5889, 0.4401, 0.5742, 0.4648, 0.5776, 0.455, 0.6249, 0.4367, 0.6221, 0.6416, 0.5898, 0.6513, 0.566, 0.696, 0.5889, 0.6878, 0.6061, 0.4151, 0.574, 0.4401, 0.5742, 0.4367, 0.6221, 0.4181, 0.6221, 0.6351, 0.6142, 0.6416, 0.5898, 0.6878, 0.6061, 0.6824, 0.624, 0.3901, 0.5769, 0.4151, 0.574, 0.4181, 0.6221, 0.3997, 0.6247, 0.6707, 0.4555, 0.6579, 0.4788, 0.6151, 0.4488, 0.626, 0.4326, 0.6317, 0.639, 0.6351, 0.6142, 0.6824, 0.624, 0.6796, 0.6424, 0.3654, 0.5829, 0.3901, 0.5769, 0.3997, 0.6247, 0.3814, 0.6302, 0.6804, 0.4317, 0.6707, 0.4555, 0.626, 0.4326, 0.6342, 0.4154, 0.6315, 0.664, 0.6317, 0.639, 0.6796, 0.6424, 0.6796, 0.6609, 0.3409, 0.5921, 0.3654, 0.5829, 0.3814, 0.6302, 0.3638, 0.6385, 0.6869, 0.4073, 0.6804, 0.4317, 0.6342, 0.4154, 0.6396, 0.3975, 0.6344, 0.6889, 0.6315, 0.664, 0.6796, 0.6609, 0.6823, 0.6794, 0.4526, 0.4555, 0.4398, 0.4788, 0.397, 0.4488, 0.4079, 0.4326, 0.6903, 0.3825, 0.6869, 0.4073, 0.6396, 0.3975, 0.6424, 0.3792, 0.6405, 0.7137, 0.6344, 0.6889, 0.6823, 0.6794, 0.6877, 0.6976, 0.4623, 0.4317, 0.4526, 0.4555, 0.4079, 0.4326, 0.4161, 0.4154, 0.6905, 0.3576, 0.6903, 0.3825, 0.6424, 0.3792, 0.6424, 0.3606, 0.6496, 0.7381, 0.6405, 0.7137, 0.6877, 0.6976, 0.696, 0.7153, 0.4688, 0.4073, 0.4623, 0.4317, 0.4161, 0.4154, 0.4215, 0.3975, 0.6876, 0.3326, 0.6905, 0.3576, 0.6424, 0.3606, 0.6397, 0.3421, 0.4722, 0.3825, 0.4688, 0.4073, 0.4215, 0.3975, 0.4243, 0.3792, 0.6815, 0.3078, 0.6876, 0.3326, 0.6397, 0.3421, 0.6343, 0.3239, 0.7472, 0.6396, 0.7498, 0.6323, 0.7862, 0.6503, 0.455, 0.6249, 0.4729, 0.6303, 0.4467, 0.6923, 0.4394, 0.6897, 0.696, 0.5889, 0.7069, 0.5727, 0.7589, 0.6193, 0.7538, 0.6255, 0.4367, 0.6221, 0.455, 0.6249, 0.4394, 0.6897, 0.4318, 0.6885, 0.6878, 0.6061, 0.696, 0.5889, 0.7538, 0.6255, 0.7498, 0.6323, 0.4181, 0.6221, 0.4367, 0.6221, 0.4318, 0.6885, 0.424, 0.6886, 0.6824, 0.624, 0.6878, 0.6061, 0.7498, 0.6323, 0.7472, 0.6396, 0.3997, 0.6247, 0.4181, 0.6221, 0.424, 0.6886, 0.4164, 0.69, 0.626, 0.4326, 0.6151, 0.4488, 0.5631, 0.4022, 0.5682, 0.3961, 0.6796, 0.6424, 0.6824, 0.624, 0.7472, 0.6396, 0.746, 0.6473, 0.3814, 0.6302, 0.3997, 0.6247, 0.4164, 0.69, 0.409, 0.6929, 0.6342, 0.4154, 0.626, 0.4326, 0.5682, 0.3961, 0.5722, 0.3892, 0.6796, 0.6609, 0.6796, 0.6424, 0.746, 0.6473, 0.7461, 0.655, 0.3638, 0.6385, 0.3814, 0.6302, 0.409, 0.6929, 0.4021, 0.6971, 0.6396, 0.3975, 0.6342, 0.4154, 0.5722, 0.3892, 0.5748, 0.3819, 0.6823, 0.6794, 0.6796, 0.6609, 0.7461, 0.655, 0.7476, 0.6627, 0.4079, 0.4326, 0.397, 0.4488, 0.345, 0.4022, 0.3501, 0.3961, 0.6424, 0.3792, 0.6396, 0.3975, 0.5748, 0.3819, 0.576, 0.3742, 0.6877, 0.6976, 0.6823, 0.6794, 0.7476, 0.6627, 0.7504, 0.67, 0.4161, 0.4154, 0.4079, 0.4326, 0.3501, 0.3961, 0.3541, 0.3892, 0.6424, 0.3606, 0.6424, 0.3792, 0.576, 0.3742, 0.5759, 0.3665, 0.696, 0.7153, 0.6877, 0.6976, 0.7504, 0.67, 0.7546, 0.6769, 0.4215, 0.3975, 0.4161, 0.4154, 0.3541, 0.3892, 0.3567, 0.3819, 0.6397, 0.3421, 0.6424, 0.3606, 0.5759, 0.3665, 0.5744, 0.3588, 0.4243, 0.3792, 0.4215, 0.3975, 0.3567, 0.3819, 0.3579, 0.3742, 0.6343, 0.3239, 0.6397, 0.3421, 0.5744, 0.3588, 0.5716, 0.3515, 0.4243, 0.3606, 0.4243, 0.3792, 0.3579, 0.3742, 0.3578, 0.3665, 0.626, 0.3063, 0.6343, 0.3239, 0.5716, 0.3515, 0.5674, 0.3446, 0.4216, 0.3421, 0.4243, 0.3606, 0.3578, 0.3665, 0.3563, 0.3588, 0.4901, 0.6385, 0.5064, 0.6494, 0.4597, 0.7014, 0.4536, 0.6962, 0.4162, 0.3239, 0.4216, 0.3421, 0.3563, 0.3588, 0.3535, 0.3515, 0.4729, 0.6303, 0.4901, 0.6385, 0.4536, 0.6962, 0.4467, 0.6923, 0.4164, 0.69, 0.424, 0.6886, 0.4288, 0.7287, 0.5682, 0.3961, 0.5631, 0.4022, 0.5358, 0.3712, 0.746, 0.6473, 0.7472, 0.6396, 0.7862, 0.6503, 0.409, 0.6929, 0.4164, 0.69, 0.4288, 0.7287, 0.5722, 0.3892, 0.5682, 0.3961, 0.5358, 0.3712, 0.7461, 0.655, 0.746, 0.6473, 0.7862, 0.6503, 0.4021, 0.6971, 0.409, 0.6929, 0.4288, 0.7287, 0.5748, 0.3819, 0.5722, 0.3892, 0.5358, 0.3712, 0.7476, 0.6627, 0.7461, 0.655, 0.7862, 0.6503, 0.3501, 0.3961, 0.345, 0.4022, 0.3177, 0.3712, 0.576, 0.3742, 0.5748, 0.3819, 0.5358, 0.3712, 0.7504, 0.67, 0.7476, 0.6627, 0.7862, 0.6503, 0.3541, 0.3892, 0.3501, 0.3961, 0.3177, 0.3712, 0.5759, 0.3665, 0.576, 0.3742, 0.5358, 0.3712, 0.7546, 0.6769, 0.7504, 0.67, 0.7862, 0.6503, 0.3567, 0.3819, 0.3541, 0.3892, 0.3177, 0.3712, 0.5744, 0.3588, 0.5759, 0.3665, 0.5358, 0.3712, 0.3579, 0.3742, 0.3567, 0.3819, 0.3177, 0.3712, 0.5716, 0.3515, 0.5744, 0.3588, 0.5358, 0.3712, 0.3578, 0.3665, 0.3579, 0.3742, 0.3177, 0.3712, 0.5674, 0.3446, 0.5716, 0.3515, 0.5358, 0.3712, 0.3563, 0.3588, 0.3578, 0.3665, 0.3177, 0.3712, 0.4536, 0.6962, 0.4597, 0.7014, 0.4288, 0.7287, 0.3535, 0.3515, 0.3563, 0.3588, 0.3177, 0.3712, 0.4467, 0.6923, 0.4536, 0.6962, 0.4288, 0.7287, 0.3493, 0.3446, 0.3535, 0.3515, 0.3177, 0.3712, 0.4394, 0.6897, 0.4467, 0.6923, 0.4288, 0.7287, 0.7538, 0.6255, 0.7589, 0.6193, 0.7862, 0.6503, 0.4318, 0.6885, 0.4394, 0.6897, 0.4288, 0.7287, 0.7498, 0.6323, 0.7538, 0.6255, 0.7862, 0.6503, 0.424, 0.6886, 0.4318, 0.6885, 0.4288, 0.7287, 0.2599, 0.2956, 0.2709, 0.3066, 0.2819, 0.3177, 0.2906, 0.3307, 0.2993, 0.3437, 0.3053, 0.3581, 0.3113, 0.3725, 0.3143, 0.3878, 0.3174, 0.4032, 0.3174, 0.4188, 0.3174, 0.4344, 0.3143, 0.4497, 0.3113, 0.465, 0.3053, 0.4795, 0.2993, 0.4939, 0.2906, 0.5069, 0.2819, 0.5199, 0.2709, 0.5309, 0.2599, 0.542, 0.2469, 0.5506, 0.2339, 0.5593, 0.2195, 0.5653, 0.205, 0.5713, 0.1897, 0.5743, 0.1744, 0.5774, 0.1588, 0.5774, 0.1431, 0.5774, 0.1278, 0.5743, 0.1125, 0.5713, 0.09808, 0.5653, 0.08365, 0.5593, 0.07066, 0.5506, 0.05768, 0.542, 0.04663, 0.5309, 0.03559, 0.5199, 0.02691, 0.5069, 0.01823, 0.4939, 0.01226, 0.4795, 0.006279, 0.465, 0.003232, 0.4497, 0.0001844, 0.4344, 0.0001844, 0.4188, 0.0001844, 0.4032, 0.003232, 0.3878, 0.006279, 0.3725, 0.01226, 0.3581, 0.01823, 0.3437, 0.02691, 0.3307, 0.03559, 0.3177, 0.04663, 0.3067, 0.05768, 0.2956, 0.07066, 0.2869, 0.08365, 0.2783, 0.09808, 0.2723, 0.1125, 0.2663, 0.1278, 0.2632, 0.1431, 0.2602, 0.1588, 0.2602, 0.1744, 0.2602, 0.1897, 0.2632, 0.205, 0.2663, 0.2195, 0.2723, 0.2339, 0.2782, 0.2469, 0.2869, 0.09994, 0.5777, 0.1493, 0.5861, 0.2067, 0.6114, 0.0001844, 0.6114, 0.03136, 0.5853, 0.0158, 0.0001875, 0.03142, 0.0001873, 0.03142, 0.2598, 0.01581, 0.2598, 0.9842, 0.0001844, 0.9998, 0.0001844, 0.9998, 0.2598, 0.9842, 0.2598, 0.953, 0.0001844, 0.9686, 0.0001844, 0.9686, 0.2598, 0.953, 0.2598, 0.9217, 0.0001845, 0.9373, 0.0001845, 0.9373, 0.2598, 0.9217, 0.2598, 0.8905, 0.0001845, 0.9061, 0.0001845, 0.9061, 0.2598, 0.8905, 0.2598, 0.8592, 0.0001845, 0.8749, 0.0001845, 0.8749, 0.2598, 0.8592, 0.2598, 0.828, 0.0001846, 0.8436, 0.0001845, 0.8436, 0.2598, 0.828, 0.2598, 0.7968, 0.0001846, 0.8124, 0.0001846, 0.8124, 0.2598, 0.7968, 0.2598, 0.7655, 0.0001846, 0.7811, 0.0001846, 0.7811, 0.2598, 0.7655, 0.2598, 0.7343, 0.0001847, 0.7499, 0.0001846, 0.7499, 0.2598, 0.7343, 0.2598, 0.703, 0.0001847, 0.7187, 0.0001847, 0.7187, 0.2598, 0.7031, 0.2598, 0.6718, 0.0001847, 0.6874, 0.0001847, 0.6874, 0.2598, 0.6718, 0.2598, 0.6406, 0.0001848, 0.6562, 0.0001847, 0.6562, 0.2598, 0.6406, 0.2598, 0.6093, 0.0001848, 0.625, 0.0001848, 0.625, 0.2598, 0.6093, 0.2598, 0.5781, 0.0001849, 0.5937, 0.0001849, 0.5937, 0.2598, 0.5781, 0.2598, 0.5469, 0.000185, 0.5625, 0.0001849, 0.5625, 0.2598, 0.5469, 0.2598, 0.5156, 0.0001851, 0.5312, 0.000185, 0.5312, 0.2598, 0.5156, 0.2598, 0.4844, 0.0001852, 0.5, 0.0001851, 0.5, 0.2598, 0.4844, 0.2598, 0.4531, 0.0001853, 0.4688, 0.0001852, 0.4688, 0.2598, 0.4531, 0.2598, 0.4219, 0.0001854, 0.4375, 0.0001853, 0.4375, 0.2598, 0.4219, 0.2598, 0.3907, 0.0001855, 0.4063, 0.0001855, 0.4063, 0.2598, 0.3907, 0.2598, 0.3594, 0.0001856, 0.375, 0.0001856, 0.375, 0.2598, 0.3594, 0.2598, 0.3282, 0.0001858, 0.3438, 0.0001857, 0.3438, 0.2598, 0.3282, 0.2598, 0.2969, 0.0001859, 0.3126, 0.0001859, 0.3126, 0.2598, 0.297, 0.2598, 0.2657, 0.0001861, 0.2813, 0.000186, 0.2813, 0.2598, 0.2657, 0.2598, 0.2345, 0.0001862, 0.2501, 0.0001862, 0.2501, 0.2598, 0.2345, 0.2598, 0.2032, 0.0001864, 0.2189, 0.0001863, 0.2189, 0.2598, 0.2032, 0.2598, 0.172, 0.0001866, 0.1876, 0.0001865, 0.1876, 0.2598, 0.172, 0.2598, 0.1408, 0.0001868, 0.1564, 0.0001867, 0.1564, 0.2598, 0.1408, 0.2598, 0.1095, 0.0001869, 0.1251, 0.0001868, 0.1251, 0.2598, 0.1095, 0.2598, 0.07828, 0.0001871, 0.0939, 0.000187, 0.0939, 0.2598, 0.07828, 0.2598, 0.04704, 0.0001873, 0.06266, 0.0001872, 0.06266, 0.2598, 0.04704, 0.2598, 0.0001844, 0.0001876, 0.0158, 0.0001875, 0.01581, 0.2598, 0.0001858, 0.2598, 0.9686, 0.0001844, 0.9842, 0.0001844, 0.9842, 0.2598, 0.9686, 0.2598, 0.9373, 0.0001845, 0.953, 0.0001844, 0.953, 0.2598, 0.9373, 0.2598, 0.9061, 0.0001845, 0.9217, 0.0001845, 0.9217, 0.2598, 0.9061, 0.2598, 0.8749, 0.0001845, 0.8905, 0.0001845, 0.8905, 0.2598, 0.8749, 0.2598, 0.8436, 0.0001845, 0.8592, 0.0001845, 0.8592, 0.2598, 0.8436, 0.2598, 0.8124, 0.0001846, 0.828, 0.0001846, 0.828, 0.2598, 0.8124, 0.2598, 0.7811, 0.0001846, 0.7968, 0.0001846, 0.7968, 0.2598, 0.7811, 0.2598, 0.7499, 0.0001846, 0.7655, 0.0001846, 0.7655, 0.2598, 0.7499, 0.2598, 0.7187, 0.0001847, 0.7343, 0.0001847, 0.7343, 0.2598, 0.7187, 0.2598, 0.6874, 0.0001847, 0.703, 0.0001847, 0.7031, 0.2598, 0.6874, 0.2598, 0.6562, 0.0001847, 0.6718, 0.0001847, 0.6718, 0.2598, 0.6562, 0.2598, 0.625, 0.0001848, 0.6406, 0.0001848, 0.6406, 0.2598, 0.625, 0.2598, 0.5937, 0.0001849, 0.6093, 0.0001848, 0.6093, 0.2598, 0.5937, 0.2598, 0.5625, 0.0001849, 0.5781, 0.0001849, 0.5781, 0.2598, 0.5625, 0.2598, 0.5312, 0.000185, 0.5469, 0.000185, 0.5469, 0.2598, 0.5312, 0.2598, 0.5, 0.0001851, 0.5156, 0.0001851, 0.5156, 0.2598, 0.5, 0.2598, 0.4688, 0.0001852, 0.4844, 0.0001852, 0.4844, 0.2598, 0.4688, 0.2598, 0.4375, 0.0001853, 0.4531, 0.0001853, 0.4531, 0.2598, 0.4375, 0.2598, 0.4063, 0.0001855, 0.4219, 0.0001854, 0.4219, 0.2598, 0.4063, 0.2598, 0.375, 0.0001856, 0.3907, 0.0001855, 0.3907, 0.2598, 0.375, 0.2598, 0.3438, 0.0001857, 0.3594, 0.0001856, 0.3594, 0.2598, 0.3438, 0.2598, 0.3126, 0.0001859, 0.3282, 0.0001858, 0.3282, 0.2598, 0.3126, 0.2598, 0.2813, 0.000186, 0.2969, 0.0001859, 0.297, 0.2598, 0.2813, 0.2598, 0.2501, 0.0001862, 0.2657, 0.0001861, 0.2657, 0.2598, 0.2501, 0.2598, 0.2189, 0.0001863, 0.2345, 0.0001862, 0.2345, 0.2598, 0.2189, 0.2598, 0.1876, 0.0001865, 0.2032, 0.0001864, 0.2032, 0.2598, 0.1876, 0.2598, 0.1564, 0.0001867, 0.172, 0.0001866, 0.172, 0.2598, 0.1564, 0.2598, 0.1251, 0.0001868, 0.1408, 0.0001868, 0.1408, 0.2598, 0.1251, 0.2598, 0.0939, 0.000187, 0.1095, 0.0001869, 0.1095, 0.2598, 0.0939, 0.2598, 0.06266, 0.0001872, 0.07828, 0.0001871, 0.07828, 0.2598, 0.06266, 0.2598, 0.03142, 0.0001873, 0.04704, 0.0001873, 0.04704, 0.2598, 0.03142, 0.2598])
_ca = me_cylinder.color_attributes.new('Col', 'BYTE_COLOR', 'CORNER')
_ca.data.foreach_set('color', [1.0, 1.0, 1.0, 1.0, 1.0, 1.0, 1.0, 1.0, 1.0, 1.0, 1.0, 1.0, 1.0, 1.0, 1.0, 1.0, 1.0, 1.0, 1.0, 1.0, 1.0, 1.0, 1.0, 1.0, 1.0, 1.0, 1.0, 1.0, 1.0, 1.0, 1.0, 1.0, 1.0, 1.0, 1.0, 1.0, 1.0, 1.0, 1.0, 1.0, 1.0, 1.0, 1.0, 1.0, 1.0, 1.0, 1.0, 1.0, 1.0, 1.0, 1.0, 1.0, 1.0, 1.0, 1.0, 1.0, 1.0, 1.0, 1.0, 1.0, 1.0, 1.0, 1.0, 1.0, 1.0, 1.0, 1.0, 1.0, 1.0, 1.0, 1.0, 1.0, 1.0, 1.0, 1.0, 1.0, 1.0, 1.0, 1.0, 1.0, 1.0, 1.0, 1.0, 1.0, 1.0, 1.0, 1.0, 1.0, 1.0, 1.0, 1.0, 1.0, 1.0, 1.0, 1.0, 1.0, 1.0, 1.0, 1.0, 1.0, 1.0, 1.0, 1.0, 1.0, 1.0, 1.0, 1.0, 1.0, 1.0, 1.0, 1.0, 1.0, 1.0, 1.0, 1.0, 1.0, 1.0, 1.0, 1.0, 1.0, 1.0, 1.0, 1.0, 1.0, 1.0, 1.0, 1.0, 1.0, 1.0, 1.0, 1.0, 1.0, 1.0, 1.0, 1.0, 1.0, 1.0, 1.0, 1.0, 1.0, 1.0, 1.0, 1.0, 1.0, 1.0, 1.0, 1.0, 1.0, 1.0, 1.0, 1.0, 1.0, 1.0, 1.0, 1.0, 1.0, 1.0, 1.0, 1.0, 1.0, 1.0, 1.0, 1.0, 1.0, 1.0, 1.0, 1.0, 1.0, 1.0, 1.0, 1.0, 1.0, 1.0, 1.0, 1.0, 1.0, 1.0, 1.0, 1.0, 1.0, 1.0, 1.0, 1.0, 1.0, 1.0, 1.0, 1.0, 1.0, 1.0, 1.0, 1.0, 1.0, 1.0, 1.0, 1.0, 1.0, 1.0, 1.0, 1.0, 1.0, 1.0, 1.0, 1.0, 1.0, 1.0, 1.0, 1.0, 1.0, 1.0, 1.0, 1.0, 1.0, 1.0, 1.0, 1.0, 1.0, 1.0, 1.0, 1.0, 1.0, 1.0, 1.0, 1.0, 1.0, 1.0, 1.0, 1.0, 1.0, 1.0, 1.0, 1.0, 1.0, 1.0, 1.0, 1.0, 1.0, 1.0, 1.0, 1.0, 1.0, 1.0, 1.0, 1.0, 1.0, 1.0, 1.0, 1.0, 1.0, 1.0, 1.0, 1.0, 1.0, 1.0, 1.0, 1.0, 1.0, 1.0, 1.0, 1.0, 1.0, 1.0, 1.0, 1.0, 1.0, 1.0, 1.0, 1.0, 1.0, 1.0, 1.0, 1.0, 1.0, 1.0, 1.0, 1.0, 1.0, 1.0, 1.0, 1.0, 1.0, 1.0, 1.0, 1.0, 1.0, 1.0, 1.0, 1.0, 1.0, 1.0, 1.0, 1.0, 1.0, 1.0, 1.0, 1.0, 1.0, 1.0, 1.0, 1.0, 1.0, 1.0, 1.0, 1.0, 1.0, 1.0, 1.0, 1.0, 1.0, 1.0, 1.0, 1.0, 1.0, 1.0, 1.0, 1.0, 1.0, 1.0, 1.0, 1.0, 1.0, 1.0, 1.0, 1.0, 1.0, 1.0, 1.0, 1.0, 1.0, 1.0, 1.0, 1.0, 1.0, 1.0, 1.0, 1.0, 1.0, 1.0, 1.0, 1.0, 1.0, 1.0, 1.0, 1.0, 1.0, 1.0, 1.0, 1.0, 1.0, 1.0, 1.0, 1.0, 1.0, 1.0, 1.0, 1.0, 1.0, 1.0, 1.0, 1.0, 1.0, 1.0, 1.0, 1.0, 1.0, 1.0, 1.0, 1.0, 1.0, 1.0, 1.0, 1.0, 1.0, 1.0, 1.0, 1.0, 1.0, 1.0, 1.0, 1.0, 1.0, 1.0, 1.0, 1.0, 1.0, 1.0, 1.0, 1.0, 1.0, 1.0, 1.0, 1.0, 1.0, 1.0, 1.0, 1.0, 1.0, 1.0, 1.0, 1.0, 1.0, 1.0, 1.0, 1.0, 1.0, 1.0, 1.0, 1.0, 1.0, 1.0, 1.0, 1.0, 1.0, 1.0, 1.0, 1.0, 1.0, 1.0, 1.0, 1.0, 1.0, 1.0, 1.0, 1.0, 1.0, 1.0, 1.0, 1.0, 1.0, 1.0, 1.0, 1.0, 1.0, 1.0, 1.0, 1.0, 1.0, 1.0, 1.0, 1.0, 1.0, 1.0, 1.0, 1.0, 1.0, 1.0, 1.0, 1.0, 1.0, 1.0, 1.0, 1.0, 1.0, 1.0, 1.0, 1.0, 1.0, 1.0, 1.0, 1.0, 1.0, 1.0, 1.0, 1.0, 1.0, 1.0, 1.0, 1.0, 1.0, 1.0, 1.0, 1.0, 1.0, 1.0, 1.0, 1.0, 1.0, 1.0, 1.0, 1.0, 1.0, 1.0, 1.0, 1.0, 1.0, 1.0, 1.0, 1.0, 1.0, 1.0, 1.0, 1.0, 1.0, 1.0, 1.0, 1.0, 1.0, 1.0, 1.0, 1.0, 1.0, 1.0, 1.0, 1.0, 1.0, 1.0, 1.0, 1.0, 1.0, 1.0, 1.0, 1.0, 1.0, 1.0, 1.0, 1.0, 1.0, 1.0, 1.0, 1.0, 1.0, 1.0, 1.0, 1.0, 1.0, 1.0, 1.0, 1.0, 1.0, 1.0, 1.0, 1.0, 1.0, 1.0, 1.0, 1.0, 1.0, 1.0, 1.0, 1.0, 1.0, 1.0, 1.0, 1.0, 1.0, 1.0, 1.0, 1.0, 1.0, 1.0, 1.0, 1.0, 1.0, 1.0, 1.0, 1.0, 1.0, 1.0, 1.0, 1.0, 1.0, 1.0, 1.0, 1.0, 1.0, 1.0, 1.0, 1.0, 1.0, 1.0, 1.0, 1.0, 1.0, 1.0, 1.0, 1.0, 1.0, 1.0, 1.0, 1.0, 1.0, 1.0, 1.0, 1.0, 1.0, 1.0, 1.0, 1.0, 1.0, 1.0, 1.0, 1.0, 1.0, 1.0, 1.0, 1.0, 1.0, 1.0, 1.0, 1.0, 1.0, 1.0, 1.0, 1.0, 1.0, 1.0, 1.0, 1.0, 1.0, 1.0, 1.0, 1.0, 1.0, 1.0, 1.0, 1.0, 1.0, 1.0, 1.0, 1.0, 1.0, 1.0, 1.0, 1.0, 1.0, 1.0, 1.0, 1.0, 1.0, 1.0, 1.0, 1.0, 1.0, 1.0, 1.0, 1.0, 1.0, 1.0, 1.0, 1.0, 1.0, 1.0, 1.0, 1.0, 1.0, 1.0, 1.0, 1.0, 1.0, 1.0, 1.0, 1.0, 1.0, 1.0, 1.0, 1.0, 1.0, 1.0, 1.0, 1.0, 1.0, 1.0, 1.0, 1.0, 1.0, 1.0, 1.0, 1.0, 1.0, 1.0, 1.0, 1.0, 1.0, 1.0, 1.0, 1.0, 1.0, 1.0, 1.0, 1.0, 1.0, 1.0, 1.0, 1.0, 1.0, 1.0, 1.0, 1.0, 1.0, 1.0, 1.0, 1.0, 1.0, 1.0, 1.0, 1.0, 1.0, 1.0, 1.0, 1.0, 1.0, 1.0, 1.0, 1.0, 1.0, 1.0, 1.0, 1.0, 1.0, 1.0, 1.0, 1.0, 1.0, 1.0, 1.0, 1.0, 1.0, 1.0, 1.0, 1.0, 1.0, 1.0, 1.0, 1.0, 1.0, 1.0, 1.0, 1.0, 1.0, 1.0, 1.0, 1.0, 1.0, 1.0, 1.0, 1.0, 1.0, 1.0, 1.0, 1.0, 1.0, 1.0, 1.0, 1.0, 1.0, 1.0, 1.0, 1.0, 1.0, 1.0, 1.0, 1.0, 1.0, 1.0, 1.0, 1.0, 1.0, 1.0, 1.0, 1.0, 1.0, 1.0, 1.0, 1.0, 1.0, 1.0, 1.0, 1.0, 1.0, 1.0, 1.0, 1.0, 1.0, 1.0, 1.0, 1.0, 1.0, 1.0, 1.0, 1.0, 1.0, 1.0, 1.0, 1.0, 1.0, 1.0, 1.0, 1.0, 1.0, 1.0, 1.0, 1.0, 1.0, 1.0, 1.0, 1.0, 1.0, 1.0, 1.0, 1.0, 1.0, 1.0, 1.0, 1.0, 1.0, 1.0, 1.0, 1.0, 1.0, 1.0, 1.0, 1.0, 1.0, 1.0, 1.0, 1.0, 1.0, 1.0, 1.0, 1.0, 1.0, 1.0, 1.0, 1.0, 1.0, 1.0, 1.0, 1.0, 1.0, 1.0, 1.0, 1.0, 1.0, 1.0, 1.0, 1.0, 1.0, 1.0, 1.0, 1.0, 1.0, 1.0, 1.0, 1.0, 1.0, 1.0, 1.0, 1.0, 1.0, 1.0, 1.0, 1.0, 1.0, 1.0, 1.0, 1.0, 1.0, 1.0, 1.0, 1.0, 1.0, 1.0, 1.0, 1.0, 1.0, 1.0, 1.0, 1.0, 1.0, 1.0, 1.0, 1.0, 1.0, 1.0, 1.0, 1.0, 1.0, 1.0, 1.0, 1.0, 1.0, 1.0, 1.0, 1.0, 1.0, 1.0, 1.0, 1.0, 1.0, 1.0, 1.0, 1.0, 1.0, 1.0, 1.0, 1.0, 1.0, 1.0, 1.0, 1.0, 1.0, 1.0, 1.0, 1.0, 1.0, 1.0, 1.0, 1.0, 1.0, 1.0, 1.0, 1.0, 1.0, 1.0, 1.0, 1.0, 1.0, 1.0, 1.0, 1.0, 1.0, 1.0, 1.0, 1.0, 1.0, 1.0, 1.0, 1.0, 1.0, 1.0, 1.0, 1.0, 1.0, 1.0, 1.0, 1.0, 1.0, 1.0, 1.0, 1.0, 1.0, 1.0, 1.0, 1.0, 1.0, 1.0, 1.0, 1.0, 1.0, 1.0, 1.0, 1.0, 1.0, 1.0, 1.0, 1.0, 1.0, 1.0, 1.0, 1.0, 1.0, 1.0, 1.0, 1.0, 1.0, 1.0, 1.0, 1.0, 1.0, 1.0, 1.0, 1.0, 1.0, 1.0, 1.0, 1.0, 1.0, 1.0, 1.0, 1.0, 1.0, 1.0, 1.0, 1.0, 1.0, 1.0, 1.0, 1.0, 1.0, 1.0, 1.0, 1.0, 1.0, 1.0, 1.0, 1.0, 1.0, 1.0, 1.0, 1.0, 1.0, 1.0, 1.0, 1.0, 1.0, 1.0, 1.0, 1.0, 1.0, 1.0, 1.0, 1.0, 1.0, 1.0, 1.0, 1.0, 1.0, 1.0, 1.0, 1.0, 1.0, 1.0, 1.0, 1.0, 1.0, 1.0, 1.0, 1.0, 1.0, 1.0, 1.0, 1.0, 1.0, 1.0, 1.0, 1.0, 1.0, 1.0, 1.0, 1.0, 1.0, 1.0, 1.0, 1.0, 1.0, 1.0, 1.0, 1.0, 1.0, 1.0, 1.0, 1.0, 1.0, 1.0, 1.0, 1.0, 1.0, 1.0, 1.0, 1.0, 1.0, 1.0, 1.0, 1.0, 1.0, 1.0, 1.0, 1.0, 1.0, 1.0, 1.0, 1.0, 1.0, 1.0, 1.0, 1.0, 1.0, 1.0, 1.0, 1.0, 1.0, 1.0, 1.0, 1.0, 1.0, 1.0, 1.0, 1.0, 1.0, 1.0, 1.0, 1.0, 1.0, 1.0, 1.0, 1.0, 1.0, 1.0, 1.0, 1.0, 1.0, 1.0, 1.0, 1.0, 1.0, 1.0, 1.0, 1.0, 1.0, 1.0, 1.0, 1.0, 1.0, 1.0, 1.0, 1.0, 1.0, 1.0, 1.0, 1.0, 1.0, 1.0, 1.0, 1.0, 1.0, 1.0, 1.0, 1.0, 1.0, 1.0, 1.0, 1.0, 1.0, 1.0, 1.0, 1.0, 1.0, 1.0, 1.0, 1.0, 1.0, 1.0, 1.0, 1.0, 1.0, 1.0, 1.0, 1.0, 1.0, 1.0, 1.0, 1.0, 1.0, 1.0, 1.0, 1.0, 1.0, 1.0, 1.0, 1.0, 1.0, 1.0, 1.0, 1.0, 1.0, 1.0, 1.0, 1.0, 1.0, 1.0, 1.0, 1.0, 1.0, 1.0, 1.0, 1.0, 1.0, 1.0, 1.0, 1.0, 1.0, 1.0, 1.0, 1.0, 1.0, 1.0, 1.0, 1.0, 1.0, 1.0, 1.0, 1.0, 1.0, 1.0, 1.0, 1.0, 1.0, 1.0, 1.0, 1.0, 1.0, 1.0, 1.0, 1.0, 1.0, 1.0, 1.0, 1.0, 1.0, 1.0, 1.0, 1.0, 1.0, 1.0, 1.0, 1.0, 1.0, 1.0, 1.0, 1.0, 1.0, 1.0, 1.0, 1.0, 1.0, 1.0, 1.0, 1.0, 1.0, 1.0, 1.0, 1.0, 1.0, 1.0, 1.0, 1.0, 1.0, 1.0, 1.0, 1.0, 1.0, 1.0, 1.0, 1.0, 1.0, 1.0, 1.0, 1.0, 1.0, 1.0, 1.0, 1.0, 1.0, 1.0, 1.0, 1.0, 1.0, 1.0, 1.0, 1.0, 1.0, 1.0, 1.0, 1.0, 1.0, 1.0, 1.0, 1.0, 1.0, 1.0, 1.0, 1.0, 1.0, 1.0, 1.0, 1.0, 1.0, 1.0, 1.0, 1.0, 1.0, 1.0, 1.0, 1.0, 1.0, 1.0, 1.0, 1.0, 1.0, 1.0, 1.0, 1.0, 1.0, 1.0, 1.0, 1.0, 1.0, 1.0, 1.0, 1.0, 1.0, 1.0, 1.0, 1.0, 1.0, 1.0, 1.0, 1.0, 1.0, 1.0, 1.0, 1.0, 1.0, 1.0, 1.0, 1.0, 1.0, 1.0, 1.0, 1.0, 1.0, 1.0, 1.0, 1.0, 1.0, 1.0, 1.0, 1.0, 1.0, 1.0, 1.0, 1.0, 1.0, 1.0, 1.0, 1.0, 1.0, 1.0, 1.0, 1.0, 1.0, 1.0, 1.0, 1.0, 1.0, 1.0, 1.0, 1.0, 1.0, 1.0, 1.0, 1.0, 1.0, 1.0, 1.0, 1.0, 1.0, 1.0, 1.0, 1.0, 1.0, 1.0, 1.0, 1.0, 1.0, 1.0, 1.0, 1.0, 1.0, 1.0, 1.0, 1.0, 1.0, 1.0, 1.0, 1.0, 1.0, 1.0, 1.0, 1.0, 1.0, 1.0, 1.0, 1.0, 1.0, 1.0, 1.0, 1.0, 1.0, 1.0, 1.0, 1.0, 1.0, 1.0, 1.0, 1.0, 1.0, 1.0, 1.0, 1.0, 1.0, 1.0, 1.0, 1.0, 1.0, 1.0, 1.0, 1.0, 1.0, 1.0, 1.0, 1.0, 1.0, 1.0, 1.0, 1.0, 1.0, 1.0, 1.0, 1.0, 1.0, 1.0, 1.0, 1.0, 1.0, 1.0, 1.0, 1.0, 1.0, 1.0, 1.0, 1.0, 1.0, 1.0, 1.0, 1.0, 1.0, 1.0, 1.0, 1.0, 1.0, 1.0, 1.0, 1.0, 1.0, 1.0, 1.0, 1.0, 1.0, 1.0, 1.0, 1.0, 1.0, 1.0, 1.0, 1.0, 1.0, 1.0, 1.0, 1.0, 1.0, 1.0, 1.0, 1.0, 1.0, 1.0, 1.0, 1.0, 1.0, 1.0, 1.0, 1.0, 1.0, 1.0, 1.0, 1.0, 1.0, 1.0, 1.0, 1.0, 1.0, 1.0, 1.0, 1.0, 1.0, 1.0, 1.0, 1.0, 1.0, 1.0, 1.0, 1.0, 1.0, 1.0, 1.0, 1.0, 1.0, 1.0, 1.0, 1.0, 1.0, 1.0, 1.0, 1.0, 1.0, 1.0, 1.0, 1.0, 1.0, 1.0, 1.0, 1.0, 1.0, 1.0, 1.0, 1.0, 1.0, 1.0, 1.0, 1.0, 1.0, 1.0, 1.0, 1.0, 1.0, 1.0, 1.0, 1.0, 1.0, 1.0, 1.0, 1.0, 1.0, 1.0, 1.0, 1.0, 1.0, 1.0, 1.0, 1.0, 1.0, 1.0, 1.0, 1.0, 1.0, 1.0, 1.0, 1.0, 1.0, 1.0, 1.0, 1.0, 1.0, 1.0, 1.0, 1.0, 1.0, 1.0, 1.0, 1.0, 1.0, 1.0, 1.0, 1.0, 1.0, 1.0, 1.0, 1.0, 1.0, 1.0, 1.0, 1.0, 1.0, 1.0, 1.0, 1.0, 1.0, 1.0, 1.0, 1.0, 1.0, 1.0, 1.0, 1.0, 1.0, 1.0, 1.0, 1.0, 1.0, 1.0, 1.0, 1.0, 1.0, 1.0, 1.0, 1.0, 1.0, 1.0, 1.0, 1.0, 1.0, 1.0, 1.0, 1.0, 1.0, 1.0, 1.0, 1.0, 1.0, 1.0, 1.0, 1.0, 1.0, 1.0, 1.0, 1.0, 1.0, 1.0, 1.0, 1.0, 1.0, 1.0, 1.0, 1.0, 1.0, 1.0, 1.0, 1.0, 1.0, 1.0, 1.0, 1.0, 1.0, 1.0, 1.0, 1.0, 1.0, 1.0, 1.0, 1.0, 1.0, 1.0, 1.0, 1.0, 1.0, 1.0, 1.0, 1.0, 1.0, 1.0, 1.0, 1.0, 1.0, 1.0, 1.0, 1.0, 1.0, 1.0, 1.0, 1.0, 1.0, 1.0, 1.0, 1.0, 1.0, 1.0, 1.0, 1.0, 1.0, 1.0, 1.0, 1.0, 1.0, 1.0, 1.0, 1.0, 1.0, 1.0, 1.0, 1.0, 1.0, 1.0, 1.0, 1.0, 1.0, 1.0, 1.0, 1.0, 1.0, 1.0, 1.0, 1.0, 1.0, 1.0, 1.0, 1.0, 1.0, 1.0, 1.0, 1.0, 1.0, 1.0, 1.0, 1.0, 1.0, 1.0, 1.0, 1.0, 1.0, 1.0, 1.0, 1.0, 1.0, 1.0, 1.0, 1.0, 1.0, 1.0, 1.0, 1.0, 1.0, 1.0, 1.0, 1.0, 1.0, 1.0, 1.0, 1.0, 1.0, 1.0, 1.0, 1.0, 1.0, 1.0, 1.0, 1.0, 1.0, 1.0, 1.0, 1.0, 1.0, 1.0, 1.0, 1.0, 1.0, 1.0, 1.0, 1.0, 1.0, 1.0, 1.0, 1.0, 1.0, 1.0, 1.0, 1.0, 1.0, 1.0, 1.0, 1.0, 1.0, 1.0, 1.0, 1.0, 1.0, 1.0, 1.0, 1.0, 1.0, 1.0, 1.0, 1.0, 1.0, 1.0, 1.0, 1.0, 1.0, 1.0, 1.0, 1.0, 1.0, 1.0, 1.0, 1.0, 1.0, 1.0, 1.0, 1.0, 1.0, 1.0, 1.0, 1.0, 1.0, 1.0, 1.0, 1.0, 1.0, 1.0, 1.0, 1.0, 1.0, 1.0, 1.0, 1.0, 1.0, 1.0, 1.0, 1.0, 1.0, 1.0, 1.0, 1.0, 1.0, 1.0, 1.0, 1.0, 1.0, 1.0, 1.0, 1.0, 1.0, 1.0, 1.0, 1.0, 1.0, 1.0, 1.0, 1.0, 1.0, 1.0, 1.0, 1.0, 1.0, 1.0, 1.0, 1.0, 1.0, 1.0, 1.0, 1.0, 1.0, 1.0, 1.0, 1.0, 1.0, 1.0, 1.0, 1.0, 1.0, 1.0, 1.0, 1.0, 1.0, 1.0, 1.0, 1.0, 1.0, 1.0, 1.0, 1.0, 1.0, 1.0, 1.0, 1.0, 1.0, 1.0, 1.0, 1.0, 1.0, 1.0, 1.0, 1.0, 1.0, 1.0, 1.0, 1.0, 1.0, 1.0, 1.0, 1.0, 1.0, 1.0, 1.0, 1.0, 1.0, 1.0, 1.0, 1.0, 1.0, 1.0, 1.0, 1.0, 1.0, 1.0, 1.0, 1.0, 1.0, 1.0, 1.0, 1.0, 1.0, 1.0, 1.0, 1.0, 1.0, 1.0, 1.0, 1.0, 1.0, 1.0, 1.0, 1.0, 1.0, 1.0, 1.0, 1.0, 1.0, 1.0, 1.0, 1.0, 1.0, 1.0, 1.0, 1.0, 1.0, 1.0, 1.0, 1.0, 1.0, 1.0, 1.0, 1.0, 1.0, 1.0, 1.0, 1.0, 1.0, 1.0, 1.0, 1.0, 1.0, 1.0, 1.0, 1.0, 1.0, 1.0, 1.0, 1.0, 1.0, 1.0, 1.0, 1.0, 1.0, 1.0, 1.0, 1.0, 1.0, 1.0, 1.0, 1.0, 1.0, 1.0, 1.0, 1.0, 1.0, 1.0, 1.0, 1.0, 1.0, 1.0, 1.0, 1.0, 1.0, 1.0, 1.0, 1.0, 1.0, 1.0, 1.0, 1.0, 1.0, 1.0, 1.0, 1.0, 1.0, 1.0, 1.0, 1.0, 1.0, 1.0, 1.0, 1.0, 1.0, 1.0, 1.0, 1.0, 1.0, 1.0, 1.0, 1.0, 1.0, 1.0, 1.0, 1.0, 1.0, 1.0, 1.0, 1.0, 1.0, 1.0, 1.0, 1.0, 1.0, 1.0, 1.0, 1.0, 1.0, 1.0, 1.0, 1.0, 1.0, 1.0, 1.0, 1.0, 1.0, 1.0, 1.0, 1.0, 1.0, 1.0, 1.0, 1.0, 1.0, 1.0, 1.0, 1.0, 1.0, 1.0, 1.0, 1.0, 1.0, 1.0, 1.0, 1.0, 1.0, 1.0, 1.0, 1.0, 1.0, 1.0, 1.0, 1.0, 1.0, 1.0, 1.0, 1.0, 1.0, 1.0, 1.0, 1.0, 1.0, 1.0, 1.0, 1.0, 1.0, 1.0, 1.0, 1.0, 1.0, 1.0, 1.0, 1.0, 1.0, 1.0, 1.0, 1.0, 1.0, 1.0, 1.0, 1.0, 1.0, 1.0, 1.0, 1.0, 1.0, 1.0, 1.0, 1.0, 1.0, 1.0, 1.0, 1.0, 1.0, 1.0, 1.0, 1.0, 1.0, 1.0, 1.0, 1.0, 1.0, 1.0, 1.0, 1.0, 1.0, 1.0, 1.0, 1.0, 1.0, 1.0, 1.0, 1.0, 1.0, 1.0, 1.0, 1.0, 1.0, 1.0, 1.0, 1.0, 1.0, 1.0, 1.0, 1.0, 1.0, 1.0, 1.0, 1.0, 1.0, 1.0, 1.0, 1.0, 1.0, 1.0, 1.0, 1.0, 1.0, 1.0, 1.0, 1.0, 1.0, 1.0, 1.0, 1.0, 1.0, 1.0, 1.0, 1.0, 1.0, 1.0, 1.0, 1.0, 1.0, 1.0, 1.0, 1.0, 1.0, 1.0, 1.0, 1.0, 1.0, 1.0, 1.0, 1.0, 1.0, 1.0, 1.0, 1.0, 1.0, 1.0, 1.0, 1.0, 1.0, 1.0, 1.0, 1.0, 1.0, 1.0, 1.0, 1.0, 1.0, 1.0, 1.0, 1.0, 1.0, 1.0, 1.0, 1.0, 1.0, 1.0, 1.0, 1.0, 1.0, 1.0, 1.0, 1.0, 1.0, 1.0, 1.0, 1.0, 1.0, 1.0, 1.0, 1.0, 1.0, 1.0, 1.0, 1.0, 1.0, 1.0, 1.0, 1.0, 1.0, 1.0, 1.0, 1.0, 1.0, 1.0, 1.0, 1.0, 1.0, 1.0, 1.0, 1.0, 1.0, 1.0, 1.0, 1.0, 1.0, 1.0, 1.0, 1.0, 1.0, 1.0, 1.0, 1.0, 1.0, 1.0, 1.0, 1.0, 1.0, 1.0, 1.0, 1.0, 1.0, 1.0, 1.0, 1.0, 1.0, 1.0, 1.0, 1.0, 1.0, 1.0, 1.0, 1.0, 1.0, 1.0, 1.0, 1.0, 1.0, 1.0, 1.0, 1.0, 1.0, 1.0, 1.0, 1.0, 1.0, 1.0, 1.0, 1.0, 1.0, 1.0, 1.0, 1.0, 1.0, 1.0, 1.0, 1.0, 1.0, 1.0, 1.0, 1.0, 1.0, 1.0, 1.0, 1.0, 1.0, 1.0, 1.0, 1.0, 1.0, 1.0, 1.0, 1.0, 1.0, 1.0, 1.0, 1.0, 1.0, 1.0, 1.0, 1.0, 1.0, 1.0, 1.0, 1.0, 1.0, 1.0, 1.0, 1.0, 1.0, 1.0, 1.0, 1.0, 1.0, 1.0, 1.0, 1.0, 1.0, 1.0, 1.0, 1.0, 1.0, 1.0, 1.0, 1.0, 1.0, 1.0, 1.0, 1.0, 1.0, 1.0, 1.0, 1.0, 1.0, 1.0, 1.0, 1.0, 1.0, 1.0, 1.0, 1.0, 1.0, 1.0, 1.0, 1.0, 1.0, 1.0, 1.0, 1.0, 1.0, 1.0, 1.0, 1.0, 1.0, 1.0, 1.0, 1.0, 1.0, 1.0, 1.0, 1.0, 1.0, 1.0, 1.0, 1.0, 1.0, 1.0, 1.0, 1.0, 1.0, 1.0, 1.0, 1.0, 1.0, 1.0, 1.0, 1.0, 1.0, 1.0, 1.0, 1.0, 1.0, 1.0, 1.0, 1.0, 1.0, 1.0, 1.0, 1.0, 1.0, 1.0, 1.0, 1.0, 1.0, 1.0, 1.0, 1.0, 1.0, 1.0, 1.0, 1.0, 1.0, 1.0, 1.0, 1.0, 1.0, 1.0, 1.0, 1.0, 1.0, 1.0, 1.0, 1.0, 1.0, 1.0, 1.0, 1.0, 1.0, 1.0, 1.0, 1.0, 1.0, 1.0, 1.0, 1.0, 1.0, 1.0, 1.0, 1.0, 1.0, 1.0, 1.0, 1.0, 1.0, 1.0, 1.0, 1.0, 1.0, 1.0, 1.0, 1.0, 1.0, 1.0, 1.0, 1.0, 1.0, 1.0, 1.0, 1.0, 1.0, 1.0, 1.0, 1.0, 1.0, 1.0, 1.0, 1.0, 1.0, 1.0, 1.0, 1.0, 1.0, 1.0, 1.0, 1.0, 1.0, 1.0, 1.0, 1.0, 1.0, 1.0, 1.0, 1.0, 1.0, 1.0, 1.0, 1.0, 1.0, 1.0, 1.0, 1.0, 1.0, 1.0, 1.0, 1.0, 1.0, 1.0, 1.0, 1.0, 1.0, 1.0, 1.0, 1.0, 1.0, 1.0, 1.0, 1.0, 1.0, 1.0, 1.0, 1.0, 1.0, 1.0, 1.0, 1.0, 1.0, 1.0, 1.0, 1.0, 1.0, 1.0, 1.0, 1.0, 1.0, 1.0, 1.0, 1.0, 1.0, 1.0, 1.0, 1.0, 1.0, 1.0, 1.0, 1.0, 1.0, 1.0, 1.0, 1.0, 1.0, 1.0, 1.0, 1.0, 1.0, 1.0, 1.0, 1.0, 1.0, 1.0, 1.0, 1.0, 1.0, 1.0, 1.0, 1.0, 1.0, 1.0, 1.0, 1.0, 1.0, 1.0, 1.0, 1.0, 1.0, 1.0, 1.0, 1.0, 1.0, 1.0, 1.0, 1.0, 1.0, 1.0, 1.0, 1.0, 1.0, 1.0, 1.0, 1.0, 1.0, 1.0, 1.0, 1.0, 1.0, 1.0, 1.0, 1.0, 1.0, 1.0, 1.0, 1.0, 1.0, 1.0, 1.0, 1.0, 1.0, 1.0, 1.0, 1.0, 1.0, 1.0, 1.0, 1.0, 1.0, 1.0, 1.0, 1.0, 1.0, 1.0, 1.0, 1.0, 1.0, 1.0, 1.0, 1.0, 1.0, 1.0, 1.0, 1.0, 1.0, 1.0, 1.0, 1.0, 1.0, 1.0, 1.0, 1.0, 1.0, 1.0, 1.0, 1.0, 1.0, 1.0, 1.0, 1.0, 1.0, 1.0, 1.0, 1.0, 1.0, 1.0, 1.0, 1.0, 1.0, 1.0, 1.0, 1.0, 1.0, 1.0, 1.0, 1.0, 1.0, 1.0, 1.0, 1.0, 1.0, 1.0, 1.0, 1.0, 1.0, 1.0, 1.0, 1.0, 1.0, 1.0, 1.0, 1.0, 1.0, 1.0, 1.0, 1.0, 1.0, 1.0, 1.0, 1.0, 1.0, 1.0, 1.0, 1.0, 1.0, 1.0, 1.0, 1.0, 1.0, 1.0, 1.0, 1.0, 1.0, 1.0, 1.0, 1.0, 1.0, 1.0, 1.0, 1.0, 1.0, 1.0, 1.0, 1.0, 1.0, 1.0, 1.0, 1.0, 1.0, 1.0, 1.0, 1.0, 1.0, 1.0, 1.0, 1.0, 1.0, 1.0, 1.0, 1.0, 1.0, 1.0, 1.0, 1.0, 1.0, 1.0, 1.0, 1.0, 1.0, 1.0, 1.0, 1.0, 1.0, 1.0, 1.0, 1.0, 1.0, 1.0, 1.0, 1.0, 1.0, 1.0, 1.0, 1.0, 1.0, 1.0, 1.0, 1.0, 1.0, 1.0, 1.0, 1.0, 1.0, 1.0, 1.0, 1.0, 1.0, 1.0, 1.0, 1.0, 1.0, 1.0, 1.0, 1.0, 1.0, 1.0, 1.0, 1.0, 1.0, 1.0, 1.0, 1.0, 1.0, 1.0, 1.0, 1.0, 1.0, 1.0, 1.0, 1.0, 1.0, 1.0, 1.0, 1.0, 1.0, 1.0, 1.0, 1.0, 1.0, 1.0, 1.0, 1.0, 1.0, 1.0, 1.0, 1.0, 1.0, 1.0, 1.0, 1.0, 1.0, 1.0, 1.0, 1.0, 1.0, 1.0, 1.0, 1.0, 1.0, 1.0, 1.0, 1.0, 1.0, 1.0, 1.0, 1.0, 1.0, 1.0, 1.0, 1.0, 1.0, 1.0, 1.0, 1.0, 1.0, 1.0, 1.0, 1.0, 1.0, 1.0, 1.0, 1.0, 1.0, 1.0, 1.0, 1.0, 1.0, 1.0, 1.0, 1.0, 1.0, 1.0, 1.0, 1.0, 1.0, 1.0, 1.0, 1.0, 1.0, 1.0, 1.0, 1.0, 1.0, 1.0, 1.0, 1.0, 1.0, 1.0, 1.0, 1.0, 1.0, 1.0, 1.0, 1.0, 1.0, 1.0, 1.0, 1.0, 1.0, 1.0, 1.0, 1.0, 1.0, 1.0, 1.0, 1.0, 1.0, 1.0, 1.0, 1.0, 1.0, 1.0, 1.0, 1.0, 1.0, 1.0, 1.0, 1.0, 1.0, 1.0, 1.0, 1.0, 1.0, 1.0, 1.0, 1.0, 1.0, 1.0, 1.0, 1.0, 1.0, 1.0, 1.0, 1.0, 1.0, 1.0, 1.0, 1.0, 1.0, 1.0, 1.0, 1.0, 1.0, 1.0, 1.0, 1.0, 1.0, 1.0, 1.0, 1.0, 1.0, 1.0, 1.0, 1.0, 1.0, 1.0, 1.0, 1.0, 1.0, 1.0, 1.0, 1.0, 1.0, 1.0, 1.0, 1.0, 1.0, 1.0, 1.0, 1.0, 1.0, 1.0, 1.0, 1.0, 1.0, 1.0, 1.0, 1.0, 1.0, 1.0, 1.0, 1.0, 1.0, 1.0, 1.0, 1.0, 1.0, 1.0, 1.0, 1.0, 1.0, 1.0, 1.0, 1.0, 1.0, 1.0, 1.0, 1.0, 1.0, 1.0, 1.0, 1.0, 1.0, 1.0, 1.0, 1.0, 1.0, 1.0, 1.0, 1.0, 1.0, 1.0, 1.0, 1.0, 1.0, 1.0, 1.0, 1.0, 1.0, 1.0, 1.0, 1.0, 1.0, 1.0, 1.0, 1.0, 1.0, 1.0, 1.0, 1.0, 1.0, 1.0, 1.0, 1.0, 1.0, 1.0, 1.0, 1.0, 1.0, 1.0, 1.0, 1.0, 1.0, 1.0, 1.0, 1.0, 1.0, 1.0, 1.0, 1.0, 1.0, 1.0, 1.0, 1.0, 1.0, 1.0, 1.0, 1.0, 1.0, 1.0, 1.0, 1.0, 1.0, 1.0, 1.0, 1.0, 1.0, 1.0, 1.0, 1.0, 1.0, 1.0, 1.0, 1.0, 1.0, 1.0, 1.0, 1.0, 1.0, 1.0, 1.0, 1.0, 1.0, 1.0, 1.0, 1.0, 1.0, 1.0, 1.0, 1.0, 1.0, 1.0, 1.0, 1.0, 1.0, 1.0, 1.0, 1.0, 1.0, 1.0, 1.0, 1.0, 1.0, 1.0, 1.0, 1.0, 1.0, 1.0, 1.0, 1.0, 1.0, 1.0, 1.0, 1.0, 1.0, 1.0, 1.0, 1.0, 1.0, 1.0, 1.0, 1.0, 1.0, 1.0, 1.0, 1.0, 1.0, 1.0, 1.0, 1.0, 1.0, 1.0, 1.0, 1.0, 1.0, 1.0, 1.0, 1.0, 1.0, 1.0, 1.0, 1.0, 1.0, 1.0, 1.0, 1.0, 1.0, 1.0, 1.0, 1.0, 1.0, 1.0, 1.0, 1.0, 1.0, 1.0, 1.0, 1.0, 1.0, 1.0, 1.0, 1.0, 1.0, 1.0, 1.0, 1.0, 1.0, 1.0, 1.0, 1.0, 1.0, 1.0, 1.0, 1.0, 1.0, 1.0, 1.0, 1.0, 1.0, 1.0, 1.0, 1.0, 1.0, 1.0, 1.0, 1.0, 1.0, 1.0, 1.0, 1.0, 1.0, 1.0, 1.0, 1.0, 1.0, 1.0, 1.0, 1.0, 1.0, 1.0, 1.0, 1.0, 1.0, 1.0, 1.0, 1.0, 1.0, 1.0, 1.0, 1.0, 1.0, 1.0, 1.0, 1.0, 1.0, 1.0, 1.0, 1.0, 1.0, 1.0, 1.0, 1.0, 1.0, 1.0, 1.0, 1.0, 1.0, 1.0, 1.0, 1.0, 1.0, 1.0, 1.0, 1.0, 1.0, 1.0, 1.0, 1.0, 1.0, 1.0, 1.0, 1.0, 1.0, 1.0, 1.0, 1.0, 1.0, 1.0, 1.0, 1.0, 1.0, 1.0, 1.0, 1.0, 1.0, 1.0, 1.0, 1.0, 1.0, 1.0, 1.0, 1.0, 1.0, 1.0, 1.0, 1.0, 1.0, 1.0, 1.0, 1.0, 1.0, 1.0, 1.0, 1.0, 1.0, 1.0, 1.0, 1.0, 1.0, 1.0, 1.0, 1.0, 1.0, 1.0, 1.0, 1.0, 1.0, 1.0, 1.0, 1.0, 1.0, 1.0, 1.0, 1.0, 1.0, 1.0, 1.0, 1.0, 1.0, 1.0, 1.0, 1.0, 1.0, 1.0, 1.0, 1.0, 1.0, 1.0, 1.0, 1.0, 1.0, 1.0, 1.0, 1.0, 1.0, 1.0, 1.0, 1.0, 1.0, 1.0, 1.0, 1.0, 1.0, 1.0, 1.0, 1.0, 1.0, 1.0, 1.0, 1.0, 1.0, 1.0, 1.0, 1.0, 1.0, 1.0, 1.0, 1.0, 1.0, 1.0, 1.0, 1.0, 1.0, 1.0, 1.0, 1.0, 1.0, 1.0, 1.0, 1.0, 1.0, 1.0, 1.0, 1.0, 1.0, 1.0, 1.0, 1.0, 1.0, 1.0, 1.0, 1.0, 1.0, 1.0, 1.0, 1.0, 1.0, 1.0, 1.0, 1.0, 1.0, 1.0, 1.0, 1.0, 1.0, 1.0, 1.0, 1.0, 1.0, 1.0, 1.0, 1.0, 1.0, 1.0, 1.0, 1.0, 1.0, 1.0, 1.0, 1.0, 1.0])
me_cylinder.use_remesh_preserve_volume = False
me_cylinder.use_remesh_preserve_attributes = False
me_cylinder.use_mirror_vertex_groups = False
me_cylinder.update()

# ---- objects
ob_cylinder_001 = bpy.data.objects.new('Cylinder.001', me_cylinder_001)
ob_cylinder = bpy.data.objects.new('Cylinder', me_cylinder)

# ---- transforms, parenting, visibility, modifiers, constraints
ob_cylinder_001.location = (0.00343, 0.003769, 0.001612)
ob_cylinder_001.scale = (0.1782, 0.1782, 0.0495)
ob_cylinder_001.lineart.crease_threshold = 0.0
ob_cylinder.location = (0.00343, 0.003769, 0.1382)
ob_cylinder.scale = (0.1782, 0.1782, 0.0495)
ob_cylinder.lineart.crease_threshold = 0.0

# ---- collection membership
col_collection_1.objects.link(ob_cylinder_001)
col_collection_1.objects.link(ob_cylinder)

# ---- scene / render settings (as saved in the file)
scene.frame_start = 1; scene.frame_end = 250; scene.frame_set(1)
scene.render.engine = 'BLENDER_EEVEE_NEXT'
scene.render.resolution_percentage = 50
scene.render.dither_intensity = 0.0
scene.cycles.use_denoising = False
scene.cycles.samples = 128
scene.cycles.sampling_pattern = 'TABULATED_SOBOL'
scene.cycles.use_adaptive_sampling = False
scene.cycles.use_light_tree = False
scene.cycles.blur_glossy = 0.0
scene.cycles.sample_clamp_indirect = 0.0
scene.view_settings.view_transform = 'Standard'
bpy.context.view_layer.update()

# ---- added for rendering (the .blend has no active camera and no usable light): camera, sun
cam_auto = bpy.data.cameras.new('AutoCamera')
cam_auto.lens = 50.0
cam_auto.sensor_width = 36.0
cam_auto.clip_end = 1000.0
ob_auto_camera = bpy.data.objects.new('AutoCamera', cam_auto)
scene.collection.objects.link(ob_auto_camera)
ob_auto_camera.location = (1.17356, -1.40039, 0.479406)
ob_auto_camera.rotation_euler = (1.09748, -7.21219e-08, 0.694738)
scene.camera = ob_auto_camera
light_auto_sun = bpy.data.lights.new('AutoSun', 'SUN')
light_auto_sun.energy = 3.0
light_auto_sun.angle = 0.0523599
ob_auto_sun = bpy.data.objects.new('AutoSun', light_auto_sun)
scene.collection.objects.link(ob_auto_sun)
ob_auto_sun.rotation_euler = (0.872665, 0.174533, 0.523599)
bpy.context.view_layer.update()
